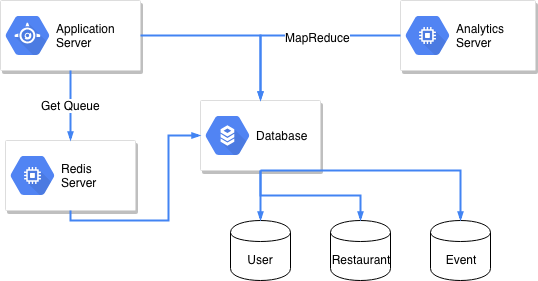

The diagram above was exported from draw.io. Its source (the exported page's mxGraphModel, read from the mxfile embedded in the PNG):
<mxGraphModel dx="950" dy="514" grid="1" gridSize="10" guides="1" tooltips="1" connect="1" arrows="1" fold="1" page="1" pageScale="1" pageWidth="1169" pageHeight="827" background="#ffffff" math="0" shadow="0">
  <root>
    <mxCell id="0" />
    <mxCell id="1" parent="0" />
    <mxCell id="108" value="" style="strokeColor=#dddddd;fillColor=#ffffff;shadow=1;strokeWidth=1;rounded=1;absoluteArcSize=1;arcSize=2;" vertex="1" parent="1">
      <mxGeometry x="210" y="120" width="140" height="70" as="geometry" />
    </mxCell>
    <mxCell id="109" value="&lt;font color=&quot;#000000&quot;&gt;Application&lt;br&gt;Server&lt;/font&gt;&lt;br&gt;" style="dashed=0;connectable=0;html=1;fillColor=#5184F3;strokeColor=none;shape=mxgraph.gcp2.app_engine;part=1;labelPosition=right;verticalLabelPosition=middle;align=left;verticalAlign=middle;spacingLeft=5;fontColor=#999999;fontSize=12;" vertex="1" parent="108">
      <mxGeometry y="0.5" width="44" height="39" relative="1" as="geometry">
        <mxPoint x="5" y="-19.5" as="offset" />
      </mxGeometry>
    </mxCell>
    <mxCell id="110" value="" style="strokeColor=#dddddd;fillColor=#ffffff;shadow=1;strokeWidth=1;rounded=1;absoluteArcSize=1;arcSize=2;" vertex="1" parent="1">
      <mxGeometry x="215" y="260" width="130" height="70" as="geometry" />
    </mxCell>
    <mxCell id="111" value="&lt;font color=&quot;#000000&quot;&gt;Redis&lt;br&gt;Server&lt;/font&gt;&lt;br&gt;" style="dashed=0;connectable=0;html=1;fillColor=#5184F3;strokeColor=none;shape=mxgraph.gcp2.compute_engine;part=1;labelPosition=right;verticalLabelPosition=middle;align=left;verticalAlign=middle;spacingLeft=5;fontColor=#999999;fontSize=12;" vertex="1" parent="110">
      <mxGeometry y="0.5" width="44" height="39" relative="1" as="geometry">
        <mxPoint x="5" y="-19.5" as="offset" />
      </mxGeometry>
    </mxCell>
    <mxCell id="112" value="" style="strokeColor=#dddddd;fillColor=#ffffff;shadow=1;strokeWidth=1;rounded=1;absoluteArcSize=1;arcSize=2;" vertex="1" parent="1">
      <mxGeometry x="610" y="120" width="135" height="70" as="geometry" />
    </mxCell>
    <mxCell id="113" value="&lt;font color=&quot;#000000&quot;&gt;Analytics&amp;nbsp;&lt;br&gt;Server&lt;/font&gt;&lt;br&gt;" style="dashed=0;connectable=0;html=1;fillColor=#5184F3;strokeColor=none;shape=mxgraph.gcp2.compute_engine;part=1;labelPosition=right;verticalLabelPosition=middle;align=left;verticalAlign=middle;spacingLeft=5;fontColor=#999999;fontSize=12;" vertex="1" parent="112">
      <mxGeometry y="0.5" width="44" height="39" relative="1" as="geometry">
        <mxPoint x="5" y="-19.5" as="offset" />
      </mxGeometry>
    </mxCell>
    <mxCell id="116" value="" style="strokeColor=#dddddd;fillColor=#ffffff;shadow=1;strokeWidth=1;rounded=1;absoluteArcSize=1;arcSize=2;" vertex="1" parent="1">
      <mxGeometry x="410" y="220" width="120" height="70" as="geometry" />
    </mxCell>
    <mxCell id="117" value="&lt;font color=&quot;#000000&quot;&gt;Database&lt;/font&gt;" style="dashed=0;connectable=0;html=1;fillColor=#5184F3;strokeColor=none;shape=mxgraph.gcp2.cloud_sql;part=1;labelPosition=right;verticalLabelPosition=middle;align=left;verticalAlign=middle;spacingLeft=5;fontColor=#999999;fontSize=12;" vertex="1" parent="116">
      <mxGeometry y="0.5" width="44" height="39" relative="1" as="geometry">
        <mxPoint x="5" y="-19.5" as="offset" />
      </mxGeometry>
    </mxCell>
    <mxCell id="118" value="" style="edgeStyle=orthogonalEdgeStyle;fontSize=12;html=1;endArrow=blockThin;endFill=1;rounded=0;strokeWidth=2;endSize=4;startSize=4;dashed=0;strokeColor=#4284F3;exitX=1;exitY=0.5;" edge="1" parent="1" source="108" target="116">
      <mxGeometry width="100" relative="1" as="geometry">
        <mxPoint x="210" y="400" as="sourcePoint" />
        <mxPoint x="310" y="400" as="targetPoint" />
      </mxGeometry>
    </mxCell>
    <mxCell id="119" value="" style="edgeStyle=orthogonalEdgeStyle;fontSize=12;html=1;endArrow=blockThin;endFill=1;rounded=0;strokeWidth=2;endSize=4;startSize=4;dashed=0;strokeColor=#4284F3;exitX=0;exitY=0.5;" edge="1" parent="1" source="112">
      <mxGeometry width="100" relative="1" as="geometry">
        <mxPoint x="210" y="400" as="sourcePoint" />
        <mxPoint x="470" y="220" as="targetPoint" />
      </mxGeometry>
    </mxCell>
    <mxCell id="120" value="MapReduce" style="text;html=1;resizable=0;points=[];align=center;verticalAlign=middle;labelBackgroundColor=#ffffff;" vertex="1" connectable="0" parent="119">
      <mxGeometry x="-0.1862" y="1" relative="1" as="geometry">
        <mxPoint as="offset" />
      </mxGeometry>
    </mxCell>
    <mxCell id="121" value="Restaurant" style="shape=cylinder;whiteSpace=wrap;html=1;boundedLbl=1;backgroundOutline=1;" vertex="1" parent="1">
      <mxGeometry x="540" y="340" width="60" height="60" as="geometry" />
    </mxCell>
    <mxCell id="122" value="User" style="shape=cylinder;whiteSpace=wrap;html=1;boundedLbl=1;backgroundOutline=1;" vertex="1" parent="1">
      <mxGeometry x="440" y="340" width="60" height="60" as="geometry" />
    </mxCell>
    <mxCell id="123" value="Event" style="shape=cylinder;whiteSpace=wrap;html=1;boundedLbl=1;backgroundOutline=1;" vertex="1" parent="1">
      <mxGeometry x="640" y="340" width="60" height="60" as="geometry" />
    </mxCell>
    <mxCell id="124" value="" style="edgeStyle=orthogonalEdgeStyle;fontSize=12;html=1;endArrow=blockThin;endFill=1;rounded=0;strokeWidth=2;endSize=4;startSize=4;dashed=0;strokeColor=#4284F3;exitX=0.5;exitY=1;entryX=0.5;entryY=0;" edge="1" parent="1" source="116" target="122">
      <mxGeometry width="100" relative="1" as="geometry">
        <mxPoint x="360" y="410" as="sourcePoint" />
        <mxPoint x="460" y="410" as="targetPoint" />
      </mxGeometry>
    </mxCell>
    <mxCell id="125" value="" style="edgeStyle=orthogonalEdgeStyle;fontSize=12;html=1;endArrow=blockThin;endFill=1;rounded=0;strokeWidth=2;endSize=4;startSize=4;dashed=0;strokeColor=#4284F3;exitX=0.5;exitY=1;" edge="1" parent="1" source="116" target="121">
      <mxGeometry width="100" relative="1" as="geometry">
        <mxPoint x="450" y="410" as="sourcePoint" />
        <mxPoint x="550" y="410" as="targetPoint" />
      </mxGeometry>
    </mxCell>
    <mxCell id="126" value="" style="edgeStyle=orthogonalEdgeStyle;fontSize=12;html=1;endArrow=blockThin;endFill=1;rounded=0;strokeWidth=2;endSize=4;startSize=4;dashed=0;strokeColor=#4284F3;entryX=0.5;entryY=0;" edge="1" parent="1" target="123">
      <mxGeometry width="100" relative="1" as="geometry">
        <mxPoint x="470" y="290" as="sourcePoint" />
        <mxPoint x="670" y="330" as="targetPoint" />
      </mxGeometry>
    </mxCell>
    <mxCell id="130" value="" style="edgeStyle=orthogonalEdgeStyle;fontSize=12;html=1;endArrow=blockThin;endFill=1;rounded=0;strokeWidth=2;endSize=4;startSize=4;dashed=0;strokeColor=#4284F3;exitX=0.5;exitY=1;" edge="1" parent="1" source="110" target="116">
      <mxGeometry width="100" relative="1" as="geometry">
        <mxPoint x="290" y="390" as="sourcePoint" />
        <mxPoint x="390" y="390" as="targetPoint" />
      </mxGeometry>
    </mxCell>
    <mxCell id="131" value="Get Queue" style="edgeStyle=orthogonalEdgeStyle;fontSize=12;html=1;endArrow=blockThin;endFill=1;rounded=0;strokeWidth=2;endSize=4;startSize=4;dashed=0;strokeColor=#4284F3;exitX=0.5;exitY=1;entryX=0.5;entryY=0;" edge="1" parent="1" source="108" target="110">
      <mxGeometry width="100" relative="1" as="geometry">
        <mxPoint x="90" y="240" as="sourcePoint" />
        <mxPoint x="190" y="240" as="targetPoint" />
      </mxGeometry>
    </mxCell>
  </root>
</mxGraphModel>